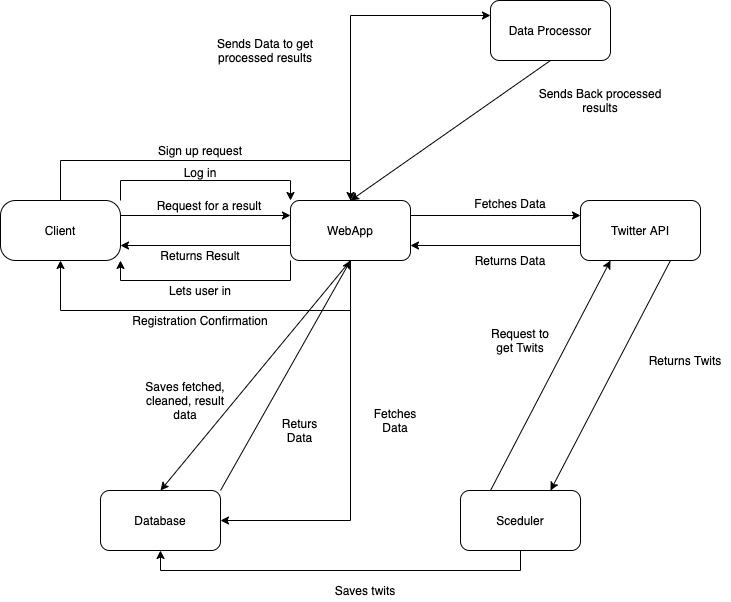

The diagram above was exported from draw.io. Its source (the exported page's mxGraphModel, read from the mxfile embedded in the PNG):
<mxGraphModel dx="1351" dy="794" grid="1" gridSize="10" guides="1" tooltips="1" connect="1" arrows="1" fold="1" page="1" pageScale="1" pageWidth="1169" pageHeight="827" math="0" shadow="0">
  <root>
    <mxCell id="uTXoHpkxOcIRaPpFsQW_-0" />
    <mxCell id="uTXoHpkxOcIRaPpFsQW_-1" parent="uTXoHpkxOcIRaPpFsQW_-0" />
    <mxCell id="uTXoHpkxOcIRaPpFsQW_-9" style="edgeStyle=orthogonalEdgeStyle;rounded=0;orthogonalLoop=1;jettySize=auto;html=1;exitX=0.5;exitY=1;exitDx=0;exitDy=0;entryX=0.5;entryY=1;entryDx=0;entryDy=0;" edge="1" parent="uTXoHpkxOcIRaPpFsQW_-1" source="uTXoHpkxOcIRaPpFsQW_-2" target="uTXoHpkxOcIRaPpFsQW_-3">
      <mxGeometry relative="1" as="geometry">
        <Array as="points">
          <mxPoint x="500" y="340" />
          <mxPoint x="210" y="340" />
        </Array>
      </mxGeometry>
    </mxCell>
    <mxCell id="uTXoHpkxOcIRaPpFsQW_-17" style="edgeStyle=orthogonalEdgeStyle;rounded=0;orthogonalLoop=1;jettySize=auto;html=1;exitX=0;exitY=1;exitDx=0;exitDy=0;entryX=1;entryY=1;entryDx=0;entryDy=0;" edge="1" parent="uTXoHpkxOcIRaPpFsQW_-1" source="uTXoHpkxOcIRaPpFsQW_-2" target="uTXoHpkxOcIRaPpFsQW_-3">
      <mxGeometry relative="1" as="geometry" />
    </mxCell>
    <mxCell id="uTXoHpkxOcIRaPpFsQW_-21" style="edgeStyle=orthogonalEdgeStyle;rounded=0;orthogonalLoop=1;jettySize=auto;html=1;exitX=0;exitY=0.75;exitDx=0;exitDy=0;entryX=1;entryY=0.75;entryDx=0;entryDy=0;" edge="1" parent="uTXoHpkxOcIRaPpFsQW_-1" source="uTXoHpkxOcIRaPpFsQW_-2" target="uTXoHpkxOcIRaPpFsQW_-3">
      <mxGeometry relative="1" as="geometry" />
    </mxCell>
    <mxCell id="uTXoHpkxOcIRaPpFsQW_-23" style="edgeStyle=orthogonalEdgeStyle;rounded=0;orthogonalLoop=1;jettySize=auto;html=1;exitX=1;exitY=0.25;exitDx=0;exitDy=0;entryX=0;entryY=0.25;entryDx=0;entryDy=0;" edge="1" parent="uTXoHpkxOcIRaPpFsQW_-1" source="uTXoHpkxOcIRaPpFsQW_-2" target="uTXoHpkxOcIRaPpFsQW_-4">
      <mxGeometry relative="1" as="geometry" />
    </mxCell>
    <mxCell id="uTXoHpkxOcIRaPpFsQW_-33" style="edgeStyle=orthogonalEdgeStyle;rounded=0;orthogonalLoop=1;jettySize=auto;html=1;exitX=0.5;exitY=1;exitDx=0;exitDy=0;entryX=1;entryY=0.5;entryDx=0;entryDy=0;" edge="1" parent="uTXoHpkxOcIRaPpFsQW_-1" source="uTXoHpkxOcIRaPpFsQW_-2" target="uTXoHpkxOcIRaPpFsQW_-5">
      <mxGeometry relative="1" as="geometry" />
    </mxCell>
    <mxCell id="uTXoHpkxOcIRaPpFsQW_-39" style="edgeStyle=orthogonalEdgeStyle;rounded=0;orthogonalLoop=1;jettySize=auto;html=1;exitX=0.5;exitY=0;exitDx=0;exitDy=0;entryX=0;entryY=0.25;entryDx=0;entryDy=0;" edge="1" parent="uTXoHpkxOcIRaPpFsQW_-1" source="uTXoHpkxOcIRaPpFsQW_-2" target="uTXoHpkxOcIRaPpFsQW_-38">
      <mxGeometry relative="1" as="geometry" />
    </mxCell>
    <mxCell id="uTXoHpkxOcIRaPpFsQW_-2" value="WebApp" style="rounded=1;whiteSpace=wrap;html=1;" vertex="1" parent="uTXoHpkxOcIRaPpFsQW_-1">
      <mxGeometry x="440" y="230" width="120" height="60" as="geometry" />
    </mxCell>
    <mxCell id="uTXoHpkxOcIRaPpFsQW_-7" style="edgeStyle=orthogonalEdgeStyle;rounded=0;orthogonalLoop=1;jettySize=auto;html=1;exitX=0.5;exitY=0;exitDx=0;exitDy=0;entryX=0.5;entryY=0;entryDx=0;entryDy=0;" edge="1" parent="uTXoHpkxOcIRaPpFsQW_-1" source="uTXoHpkxOcIRaPpFsQW_-3" target="uTXoHpkxOcIRaPpFsQW_-2">
      <mxGeometry relative="1" as="geometry">
        <Array as="points">
          <mxPoint x="210" y="190" />
          <mxPoint x="500" y="190" />
        </Array>
      </mxGeometry>
    </mxCell>
    <mxCell id="uTXoHpkxOcIRaPpFsQW_-12" style="edgeStyle=orthogonalEdgeStyle;rounded=0;orthogonalLoop=1;jettySize=auto;html=1;exitX=1;exitY=0;exitDx=0;exitDy=0;entryX=0;entryY=0;entryDx=0;entryDy=0;" edge="1" parent="uTXoHpkxOcIRaPpFsQW_-1" source="uTXoHpkxOcIRaPpFsQW_-3" target="uTXoHpkxOcIRaPpFsQW_-2">
      <mxGeometry relative="1" as="geometry">
        <Array as="points">
          <mxPoint x="270" y="210" />
          <mxPoint x="440" y="210" />
        </Array>
      </mxGeometry>
    </mxCell>
    <mxCell id="uTXoHpkxOcIRaPpFsQW_-19" style="edgeStyle=orthogonalEdgeStyle;rounded=0;orthogonalLoop=1;jettySize=auto;html=1;exitX=1;exitY=0.25;exitDx=0;exitDy=0;entryX=0;entryY=0.25;entryDx=0;entryDy=0;" edge="1" parent="uTXoHpkxOcIRaPpFsQW_-1" source="uTXoHpkxOcIRaPpFsQW_-3" target="uTXoHpkxOcIRaPpFsQW_-2">
      <mxGeometry relative="1" as="geometry" />
    </mxCell>
    <mxCell id="uTXoHpkxOcIRaPpFsQW_-3" value="Client" style="rounded=1;whiteSpace=wrap;html=1;arcSize=25;" vertex="1" parent="uTXoHpkxOcIRaPpFsQW_-1">
      <mxGeometry x="150" y="230" width="120" height="60" as="geometry" />
    </mxCell>
    <mxCell id="uTXoHpkxOcIRaPpFsQW_-25" style="edgeStyle=orthogonalEdgeStyle;rounded=0;orthogonalLoop=1;jettySize=auto;html=1;exitX=0;exitY=0.75;exitDx=0;exitDy=0;entryX=1;entryY=0.75;entryDx=0;entryDy=0;" edge="1" parent="uTXoHpkxOcIRaPpFsQW_-1" source="uTXoHpkxOcIRaPpFsQW_-4" target="uTXoHpkxOcIRaPpFsQW_-2">
      <mxGeometry relative="1" as="geometry" />
    </mxCell>
    <mxCell id="uTXoHpkxOcIRaPpFsQW_-4" value="Twitter API" style="rounded=1;whiteSpace=wrap;html=1;" vertex="1" parent="uTXoHpkxOcIRaPpFsQW_-1">
      <mxGeometry x="730" y="230" width="120" height="60" as="geometry" />
    </mxCell>
    <mxCell id="uTXoHpkxOcIRaPpFsQW_-5" value="Database" style="rounded=1;whiteSpace=wrap;html=1;" vertex="1" parent="uTXoHpkxOcIRaPpFsQW_-1">
      <mxGeometry x="250" y="520" width="120" height="60" as="geometry" />
    </mxCell>
    <mxCell id="Utx1h00-jq3dgfIQIF1a-3" style="edgeStyle=orthogonalEdgeStyle;rounded=0;orthogonalLoop=1;jettySize=auto;html=1;exitX=0.5;exitY=1;exitDx=0;exitDy=0;entryX=0.5;entryY=1;entryDx=0;entryDy=0;" edge="1" parent="uTXoHpkxOcIRaPpFsQW_-1" source="uTXoHpkxOcIRaPpFsQW_-6" target="uTXoHpkxOcIRaPpFsQW_-5">
      <mxGeometry relative="1" as="geometry" />
    </mxCell>
    <mxCell id="uTXoHpkxOcIRaPpFsQW_-6" value="Sceduler" style="rounded=1;whiteSpace=wrap;html=1;" vertex="1" parent="uTXoHpkxOcIRaPpFsQW_-1">
      <mxGeometry x="610" y="520" width="120" height="60" as="geometry" />
    </mxCell>
    <mxCell id="uTXoHpkxOcIRaPpFsQW_-8" value="Sign up request" style="text;html=1;strokeColor=none;fillColor=none;align=center;verticalAlign=middle;whiteSpace=wrap;rounded=0;" vertex="1" parent="uTXoHpkxOcIRaPpFsQW_-1">
      <mxGeometry x="290" y="170" width="120" height="20" as="geometry" />
    </mxCell>
    <mxCell id="uTXoHpkxOcIRaPpFsQW_-10" value="Registration Confirmation" style="text;html=1;strokeColor=none;fillColor=none;align=center;verticalAlign=middle;whiteSpace=wrap;rounded=0;" vertex="1" parent="uTXoHpkxOcIRaPpFsQW_-1">
      <mxGeometry x="265" y="340" width="170" height="20" as="geometry" />
    </mxCell>
    <mxCell id="uTXoHpkxOcIRaPpFsQW_-14" value="Log in" style="text;html=1;strokeColor=none;fillColor=none;align=center;verticalAlign=middle;whiteSpace=wrap;rounded=0;" vertex="1" parent="uTXoHpkxOcIRaPpFsQW_-1">
      <mxGeometry x="330" y="192" width="40" height="20" as="geometry" />
    </mxCell>
    <mxCell id="uTXoHpkxOcIRaPpFsQW_-18" value="Lets user in" style="text;html=1;strokeColor=none;fillColor=none;align=center;verticalAlign=middle;whiteSpace=wrap;rounded=0;" vertex="1" parent="uTXoHpkxOcIRaPpFsQW_-1">
      <mxGeometry x="310" y="310" width="80" height="20" as="geometry" />
    </mxCell>
    <mxCell id="uTXoHpkxOcIRaPpFsQW_-20" value="Request for a result" style="text;html=1;strokeColor=none;fillColor=none;align=center;verticalAlign=middle;whiteSpace=wrap;rounded=0;" vertex="1" parent="uTXoHpkxOcIRaPpFsQW_-1">
      <mxGeometry x="299" y="225" width="120" height="20" as="geometry" />
    </mxCell>
    <mxCell id="uTXoHpkxOcIRaPpFsQW_-22" value="Returns Result" style="text;html=1;strokeColor=none;fillColor=none;align=center;verticalAlign=middle;whiteSpace=wrap;rounded=0;" vertex="1" parent="uTXoHpkxOcIRaPpFsQW_-1">
      <mxGeometry x="300" y="280" width="100" height="10" as="geometry" />
    </mxCell>
    <mxCell id="uTXoHpkxOcIRaPpFsQW_-24" value="Fetches Data" style="text;html=1;strokeColor=none;fillColor=none;align=center;verticalAlign=middle;whiteSpace=wrap;rounded=0;" vertex="1" parent="uTXoHpkxOcIRaPpFsQW_-1">
      <mxGeometry x="620" y="225" width="80" height="15" as="geometry" />
    </mxCell>
    <mxCell id="uTXoHpkxOcIRaPpFsQW_-26" value="Returns Data" style="text;html=1;strokeColor=none;fillColor=none;align=center;verticalAlign=middle;whiteSpace=wrap;rounded=0;" vertex="1" parent="uTXoHpkxOcIRaPpFsQW_-1">
      <mxGeometry x="620" y="280" width="80" height="20" as="geometry" />
    </mxCell>
    <mxCell id="uTXoHpkxOcIRaPpFsQW_-28" value="" style="endArrow=classic;html=1;entryX=0.75;entryY=0;entryDx=0;entryDy=0;exitX=0.75;exitY=1;exitDx=0;exitDy=0;" edge="1" parent="uTXoHpkxOcIRaPpFsQW_-1" source="uTXoHpkxOcIRaPpFsQW_-4" target="uTXoHpkxOcIRaPpFsQW_-6">
      <mxGeometry width="50" height="50" relative="1" as="geometry">
        <mxPoint x="870" y="390" as="sourcePoint" />
        <mxPoint x="820" y="350" as="targetPoint" />
      </mxGeometry>
    </mxCell>
    <mxCell id="uTXoHpkxOcIRaPpFsQW_-29" value="" style="endArrow=classic;html=1;exitX=0.5;exitY=1;exitDx=0;exitDy=0;entryX=0.5;entryY=0;entryDx=0;entryDy=0;" edge="1" parent="uTXoHpkxOcIRaPpFsQW_-1" source="uTXoHpkxOcIRaPpFsQW_-2" target="uTXoHpkxOcIRaPpFsQW_-5">
      <mxGeometry width="50" height="50" relative="1" as="geometry">
        <mxPoint x="540" y="480" as="sourcePoint" />
        <mxPoint x="590" y="430" as="targetPoint" />
      </mxGeometry>
    </mxCell>
    <mxCell id="uTXoHpkxOcIRaPpFsQW_-30" value="Saves fetched, cleaned, result data" style="text;html=1;strokeColor=none;fillColor=none;align=center;verticalAlign=middle;whiteSpace=wrap;rounded=0;" vertex="1" parent="uTXoHpkxOcIRaPpFsQW_-1">
      <mxGeometry x="290" y="420" width="90" height="20" as="geometry" />
    </mxCell>
    <mxCell id="uTXoHpkxOcIRaPpFsQW_-34" value="Fetches Data" style="text;html=1;strokeColor=none;fillColor=none;align=center;verticalAlign=middle;whiteSpace=wrap;rounded=0;" vertex="1" parent="uTXoHpkxOcIRaPpFsQW_-1">
      <mxGeometry x="510" y="440" width="70" height="20" as="geometry" />
    </mxCell>
    <mxCell id="uTXoHpkxOcIRaPpFsQW_-36" value="" style="endArrow=classic;html=1;entryX=0.5;entryY=1;entryDx=0;entryDy=0;exitX=1;exitY=0;exitDx=0;exitDy=0;" edge="1" parent="uTXoHpkxOcIRaPpFsQW_-1" source="uTXoHpkxOcIRaPpFsQW_-5" target="uTXoHpkxOcIRaPpFsQW_-2">
      <mxGeometry width="50" height="50" relative="1" as="geometry">
        <mxPoint x="390" y="530" as="sourcePoint" />
        <mxPoint x="440" y="480" as="targetPoint" />
      </mxGeometry>
    </mxCell>
    <mxCell id="uTXoHpkxOcIRaPpFsQW_-37" value="Returs Data" style="text;html=1;strokeColor=none;fillColor=none;align=center;verticalAlign=middle;whiteSpace=wrap;rounded=0;" vertex="1" parent="uTXoHpkxOcIRaPpFsQW_-1">
      <mxGeometry x="419" y="450" width="61" height="20" as="geometry" />
    </mxCell>
    <mxCell id="uTXoHpkxOcIRaPpFsQW_-38" value="Data Processor" style="rounded=1;whiteSpace=wrap;html=1;" vertex="1" parent="uTXoHpkxOcIRaPpFsQW_-1">
      <mxGeometry x="640" y="30" width="120" height="60" as="geometry" />
    </mxCell>
    <mxCell id="uTXoHpkxOcIRaPpFsQW_-40" value="Sends Data to get processed results" style="text;html=1;strokeColor=none;fillColor=none;align=center;verticalAlign=middle;whiteSpace=wrap;rounded=0;" vertex="1" parent="uTXoHpkxOcIRaPpFsQW_-1">
      <mxGeometry x="340" y="70" width="150" height="20" as="geometry" />
    </mxCell>
    <mxCell id="uTXoHpkxOcIRaPpFsQW_-41" value="" style="endArrow=classic;html=1;exitX=0.5;exitY=1;exitDx=0;exitDy=0;entryX=0.5;entryY=0;entryDx=0;entryDy=0;" edge="1" parent="uTXoHpkxOcIRaPpFsQW_-1" source="uTXoHpkxOcIRaPpFsQW_-38" target="uTXoHpkxOcIRaPpFsQW_-2">
      <mxGeometry width="50" height="50" relative="1" as="geometry">
        <mxPoint x="600" y="180" as="sourcePoint" />
        <mxPoint x="650" y="130" as="targetPoint" />
      </mxGeometry>
    </mxCell>
    <mxCell id="uTXoHpkxOcIRaPpFsQW_-42" value="Sends Back processed results" style="text;html=1;strokeColor=none;fillColor=none;align=center;verticalAlign=middle;whiteSpace=wrap;rounded=0;" vertex="1" parent="uTXoHpkxOcIRaPpFsQW_-1">
      <mxGeometry x="670" y="120" width="160" height="20" as="geometry" />
    </mxCell>
    <mxCell id="Utx1h00-jq3dgfIQIF1a-0" value="Returns Twits" style="text;html=1;strokeColor=none;fillColor=none;align=center;verticalAlign=middle;whiteSpace=wrap;rounded=0;" vertex="1" parent="uTXoHpkxOcIRaPpFsQW_-1">
      <mxGeometry x="790" y="380" width="90" height="20" as="geometry" />
    </mxCell>
    <mxCell id="Utx1h00-jq3dgfIQIF1a-1" value="" style="endArrow=classic;html=1;entryX=0.25;entryY=1;entryDx=0;entryDy=0;exitX=0.25;exitY=0;exitDx=0;exitDy=0;" edge="1" parent="uTXoHpkxOcIRaPpFsQW_-1" source="uTXoHpkxOcIRaPpFsQW_-6" target="uTXoHpkxOcIRaPpFsQW_-4">
      <mxGeometry width="50" height="50" relative="1" as="geometry">
        <mxPoint x="620" y="420" as="sourcePoint" />
        <mxPoint x="670" y="370" as="targetPoint" />
      </mxGeometry>
    </mxCell>
    <mxCell id="Utx1h00-jq3dgfIQIF1a-2" value="Request to get Twits" style="text;html=1;strokeColor=none;fillColor=none;align=center;verticalAlign=middle;whiteSpace=wrap;rounded=0;" vertex="1" parent="uTXoHpkxOcIRaPpFsQW_-1">
      <mxGeometry x="630" y="350" width="80" height="40" as="geometry" />
    </mxCell>
    <mxCell id="Utx1h00-jq3dgfIQIF1a-4" value="Saves twits" style="text;html=1;strokeColor=none;fillColor=none;align=center;verticalAlign=middle;whiteSpace=wrap;rounded=0;" vertex="1" parent="uTXoHpkxOcIRaPpFsQW_-1">
      <mxGeometry x="470" y="610" width="90" height="20" as="geometry" />
    </mxCell>
  </root>
</mxGraphModel>